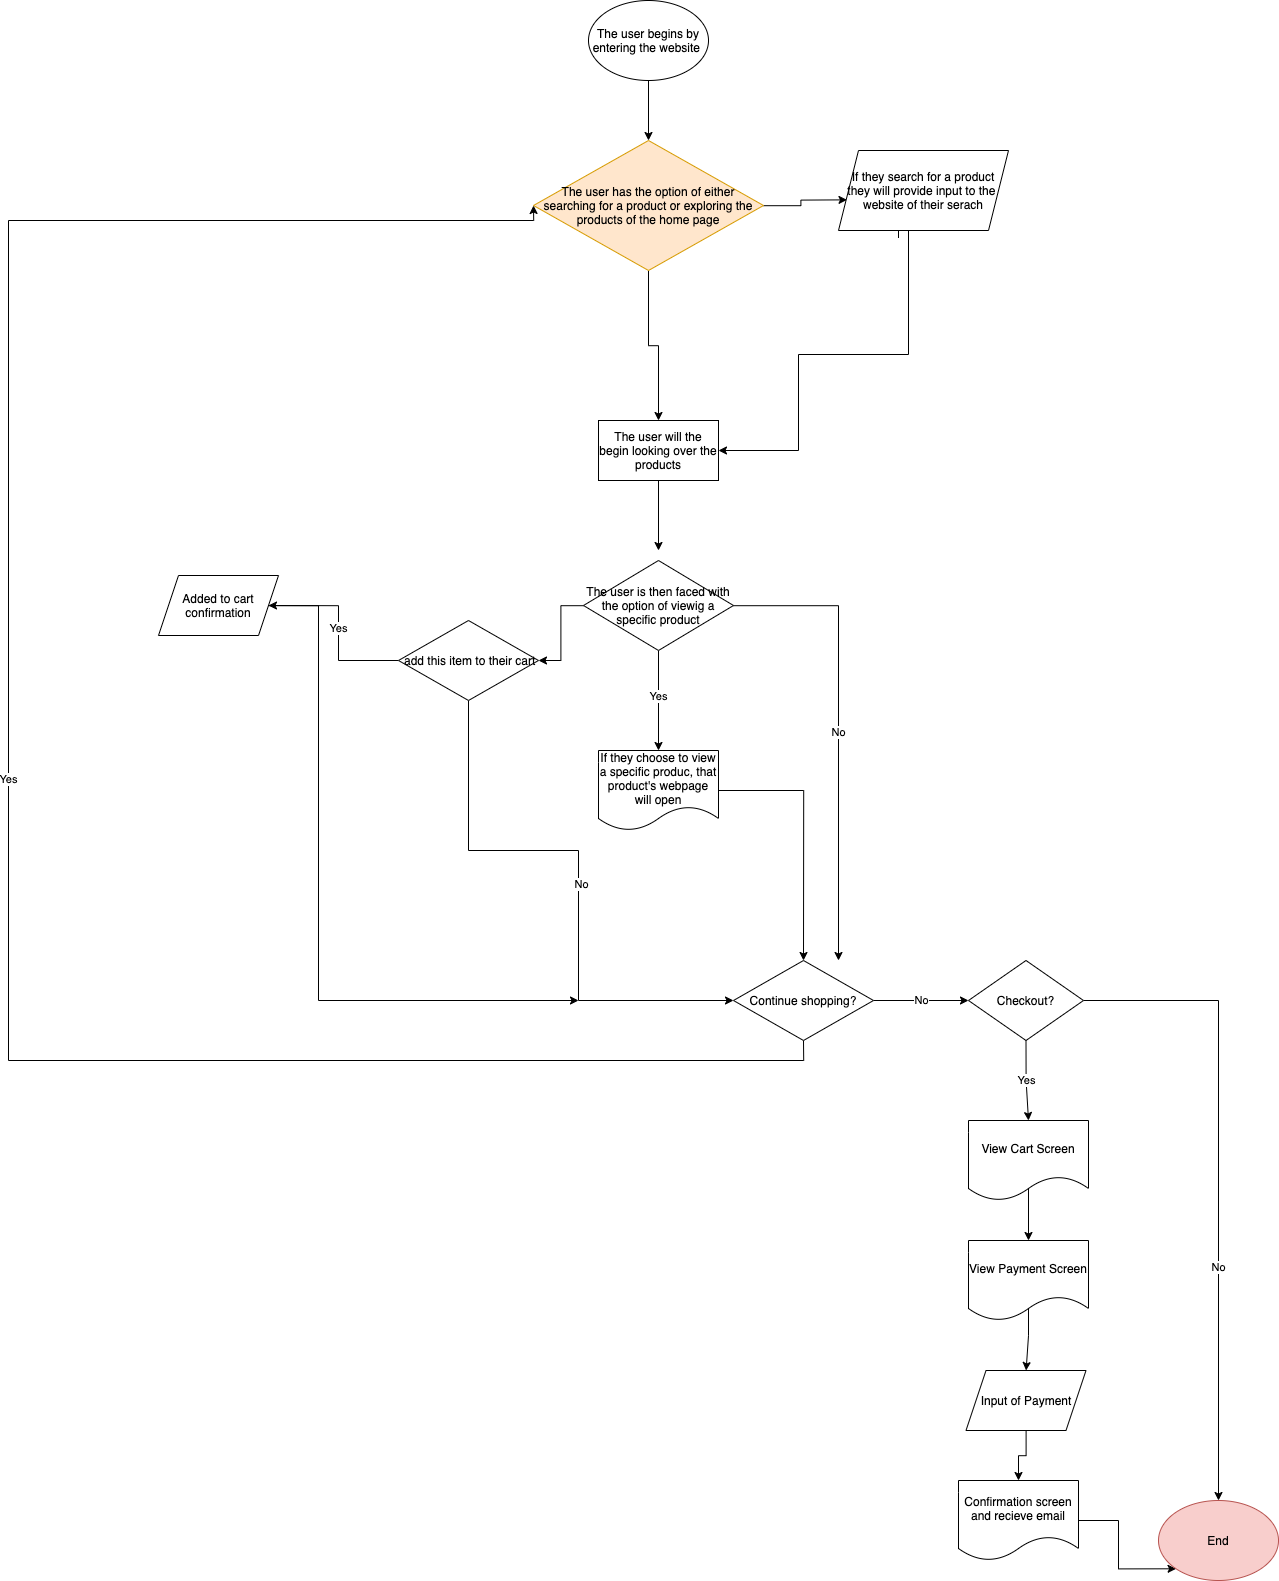

The diagram above was exported from draw.io. Its source (the exported page's mxGraphModel, read from the mxfile embedded in the PNG):
<mxGraphModel dx="2594" dy="2228" grid="1" gridSize="10" guides="1" tooltips="1" connect="1" arrows="1" fold="1" page="1" pageScale="1" pageWidth="850" pageHeight="1100" math="0" shadow="0">
  <root>
    <mxCell id="0" />
    <mxCell id="1" parent="0" />
    <mxCell id="3" value="The user begins by entering the website&amp;nbsp;" style="ellipse;whiteSpace=wrap;html=1;" vertex="1" parent="1">
      <mxGeometry x="10" y="30" width="120" height="80" as="geometry" />
    </mxCell>
    <mxCell id="4" value="" style="endArrow=classic;html=1;exitX=0.5;exitY=1;exitDx=0;exitDy=0;entryX=0.5;entryY=0;entryDx=0;entryDy=0;" edge="1" parent="1" source="3" target="5">
      <mxGeometry width="50" height="50" relative="1" as="geometry">
        <mxPoint x="120" y="200" as="sourcePoint" />
        <mxPoint x="70" y="170" as="targetPoint" />
      </mxGeometry>
    </mxCell>
    <mxCell id="9" style="edgeStyle=orthogonalEdgeStyle;rounded=0;orthogonalLoop=1;jettySize=auto;html=1;entryX=0.5;entryY=0;entryDx=0;entryDy=0;" edge="1" parent="1" source="5" target="11">
      <mxGeometry relative="1" as="geometry">
        <mxPoint x="70" y="420" as="targetPoint" />
      </mxGeometry>
    </mxCell>
    <mxCell id="18" style="edgeStyle=orthogonalEdgeStyle;rounded=0;orthogonalLoop=1;jettySize=auto;html=1;entryX=0.05;entryY=0.617;entryDx=0;entryDy=0;entryPerimeter=0;" edge="1" parent="1" source="5" target="16">
      <mxGeometry relative="1" as="geometry" />
    </mxCell>
    <mxCell id="5" value="&lt;font color=&quot;#000000&quot;&gt;The user has the option of either searching for a product or exploring the products of the home page&lt;/font&gt;" style="rhombus;whiteSpace=wrap;html=1;fillColor=#ffe6cc;strokeColor=#d79b00;" vertex="1" parent="1">
      <mxGeometry x="-45" y="170" width="230" height="130" as="geometry" />
    </mxCell>
    <mxCell id="10" style="edgeStyle=orthogonalEdgeStyle;rounded=0;orthogonalLoop=1;jettySize=auto;html=1;exitX=0.5;exitY=1;exitDx=0;exitDy=0;entryX=1;entryY=0.5;entryDx=0;entryDy=0;" edge="1" parent="1" target="11">
      <mxGeometry relative="1" as="geometry">
        <mxPoint x="160" y="500" as="targetPoint" />
        <mxPoint x="320" y="267.5" as="sourcePoint" />
        <Array as="points">
          <mxPoint x="320" y="260" />
          <mxPoint x="330" y="260" />
          <mxPoint x="330" y="384" />
          <mxPoint x="220" y="384" />
          <mxPoint x="220" y="480" />
        </Array>
      </mxGeometry>
    </mxCell>
    <mxCell id="14" style="edgeStyle=orthogonalEdgeStyle;rounded=0;orthogonalLoop=1;jettySize=auto;html=1;" edge="1" parent="1" source="11">
      <mxGeometry relative="1" as="geometry">
        <mxPoint x="80" y="580" as="targetPoint" />
      </mxGeometry>
    </mxCell>
    <mxCell id="11" value="The user will the begin looking over the products" style="rounded=0;whiteSpace=wrap;html=1;" vertex="1" parent="1">
      <mxGeometry x="20" y="450" width="120" height="60" as="geometry" />
    </mxCell>
    <mxCell id="20" style="edgeStyle=orthogonalEdgeStyle;rounded=0;orthogonalLoop=1;jettySize=auto;html=1;entryX=0.5;entryY=0;entryDx=0;entryDy=0;" edge="1" parent="1" source="15" target="22">
      <mxGeometry relative="1" as="geometry">
        <mxPoint x="80" y="770" as="targetPoint" />
      </mxGeometry>
    </mxCell>
    <mxCell id="31" value="Yes" style="edgeLabel;html=1;align=center;verticalAlign=middle;resizable=0;points=[];" vertex="1" connectable="0" parent="20">
      <mxGeometry x="-0.1" y="-2" relative="1" as="geometry">
        <mxPoint as="offset" />
      </mxGeometry>
    </mxCell>
    <mxCell id="21" style="edgeStyle=orthogonalEdgeStyle;rounded=0;orthogonalLoop=1;jettySize=auto;html=1;entryX=1;entryY=0.5;entryDx=0;entryDy=0;" edge="1" parent="1" source="15" target="25">
      <mxGeometry relative="1" as="geometry">
        <mxPoint x="-70" y="635" as="targetPoint" />
      </mxGeometry>
    </mxCell>
    <mxCell id="32" value="No" style="edgeStyle=orthogonalEdgeStyle;rounded=0;orthogonalLoop=1;jettySize=auto;html=1;" edge="1" parent="1" source="15">
      <mxGeometry relative="1" as="geometry">
        <mxPoint x="260" y="990" as="targetPoint" />
      </mxGeometry>
    </mxCell>
    <mxCell id="15" value="The user is then faced with the option of viewig a specific product" style="rhombus;whiteSpace=wrap;html=1;" vertex="1" parent="1">
      <mxGeometry x="5" y="590" width="150" height="90" as="geometry" />
    </mxCell>
    <mxCell id="16" value="If they search for a product they will provide input to the&amp;nbsp; website of their serach" style="shape=parallelogram;perimeter=parallelogramPerimeter;whiteSpace=wrap;html=1;fixedSize=1;" vertex="1" parent="1">
      <mxGeometry x="260" y="180" width="170" height="80" as="geometry" />
    </mxCell>
    <mxCell id="33" style="edgeStyle=orthogonalEdgeStyle;rounded=0;orthogonalLoop=1;jettySize=auto;html=1;entryX=0.5;entryY=0;entryDx=0;entryDy=0;" edge="1" parent="1" source="22" target="35">
      <mxGeometry relative="1" as="geometry">
        <mxPoint x="80" y="950" as="targetPoint" />
      </mxGeometry>
    </mxCell>
    <mxCell id="22" value="If they choose to view a specific produc, that product's webpage will open" style="shape=document;whiteSpace=wrap;html=1;boundedLbl=1;" vertex="1" parent="1">
      <mxGeometry x="20" y="780" width="120" height="80" as="geometry" />
    </mxCell>
    <mxCell id="26" style="edgeStyle=orthogonalEdgeStyle;rounded=0;orthogonalLoop=1;jettySize=auto;html=1;entryX=0;entryY=0.5;entryDx=0;entryDy=0;" edge="1" parent="1" source="25" target="35">
      <mxGeometry relative="1" as="geometry">
        <mxPoint x="-40" y="1030" as="targetPoint" />
        <Array as="points">
          <mxPoint x="-110" y="880" />
          <mxPoint y="880" />
          <mxPoint y="1030" />
        </Array>
      </mxGeometry>
    </mxCell>
    <mxCell id="28" value="No" style="edgeLabel;html=1;align=center;verticalAlign=middle;resizable=0;points=[];" vertex="1" connectable="0" parent="26">
      <mxGeometry x="0.04" y="1" relative="1" as="geometry">
        <mxPoint as="offset" />
      </mxGeometry>
    </mxCell>
    <mxCell id="27" value="Yes" style="edgeStyle=orthogonalEdgeStyle;rounded=0;orthogonalLoop=1;jettySize=auto;html=1;entryX=1;entryY=0.5;entryDx=0;entryDy=0;" edge="1" parent="1" source="25" target="30">
      <mxGeometry relative="1" as="geometry">
        <mxPoint x="-310" y="635" as="targetPoint" />
        <Array as="points" />
      </mxGeometry>
    </mxCell>
    <mxCell id="25" value="&amp;nbsp;add this item to their cart" style="rhombus;whiteSpace=wrap;html=1;" vertex="1" parent="1">
      <mxGeometry x="-180" y="650" width="140" height="80" as="geometry" />
    </mxCell>
    <mxCell id="36" style="edgeStyle=orthogonalEdgeStyle;rounded=0;orthogonalLoop=1;jettySize=auto;html=1;" edge="1" parent="1" source="30">
      <mxGeometry relative="1" as="geometry">
        <mxPoint y="1030" as="targetPoint" />
        <Array as="points">
          <mxPoint x="-260" y="635" />
          <mxPoint x="-260" y="1030" />
        </Array>
      </mxGeometry>
    </mxCell>
    <mxCell id="30" value="Added to cart confirmation" style="shape=parallelogram;perimeter=parallelogramPerimeter;whiteSpace=wrap;html=1;fixedSize=1;" vertex="1" parent="1">
      <mxGeometry x="-420" y="605" width="120" height="60" as="geometry" />
    </mxCell>
    <mxCell id="37" value="No" style="edgeStyle=orthogonalEdgeStyle;rounded=0;orthogonalLoop=1;jettySize=auto;html=1;entryX=0;entryY=0.5;entryDx=0;entryDy=0;" edge="1" parent="1" source="35" target="40">
      <mxGeometry relative="1" as="geometry">
        <mxPoint x="380" y="1030" as="targetPoint" />
      </mxGeometry>
    </mxCell>
    <mxCell id="38" value="Yes" style="edgeStyle=orthogonalEdgeStyle;rounded=0;orthogonalLoop=1;jettySize=auto;html=1;exitX=0.5;exitY=1;exitDx=0;exitDy=0;entryX=0;entryY=0.5;entryDx=0;entryDy=0;" edge="1" parent="1" source="35" target="5">
      <mxGeometry relative="1" as="geometry">
        <mxPoint x="-200" y="250" as="targetPoint" />
        <Array as="points">
          <mxPoint x="225" y="1090" />
          <mxPoint x="-570" y="1090" />
          <mxPoint x="-570" y="250" />
          <mxPoint x="-45" y="250" />
        </Array>
      </mxGeometry>
    </mxCell>
    <mxCell id="35" value="Continue shopping?" style="rhombus;whiteSpace=wrap;html=1;" vertex="1" parent="1">
      <mxGeometry x="155" y="990" width="140" height="80" as="geometry" />
    </mxCell>
    <mxCell id="41" value="Yes" style="edgeStyle=orthogonalEdgeStyle;rounded=0;orthogonalLoop=1;jettySize=auto;html=1;exitX=0.5;exitY=1;exitDx=0;exitDy=0;entryX=0.5;entryY=0;entryDx=0;entryDy=0;" edge="1" parent="1" source="40">
      <mxGeometry relative="1" as="geometry">
        <mxPoint x="450" y="1150" as="targetPoint" />
      </mxGeometry>
    </mxCell>
    <mxCell id="44" style="edgeStyle=orthogonalEdgeStyle;rounded=0;orthogonalLoop=1;jettySize=auto;html=1;entryX=0.5;entryY=0;entryDx=0;entryDy=0;" edge="1" parent="1" source="40" target="59">
      <mxGeometry relative="1" as="geometry">
        <mxPoint x="610" y="1030" as="targetPoint" />
      </mxGeometry>
    </mxCell>
    <mxCell id="45" value="No" style="edgeLabel;html=1;align=center;verticalAlign=middle;resizable=0;points=[];" vertex="1" connectable="0" parent="44">
      <mxGeometry x="0.2603" y="-2" relative="1" as="geometry">
        <mxPoint as="offset" />
      </mxGeometry>
    </mxCell>
    <mxCell id="40" value="Checkout?" style="rhombus;whiteSpace=wrap;html=1;" vertex="1" parent="1">
      <mxGeometry x="390" y="990" width="115" height="80" as="geometry" />
    </mxCell>
    <mxCell id="48" style="edgeStyle=orthogonalEdgeStyle;rounded=0;orthogonalLoop=1;jettySize=auto;html=1;" edge="1" parent="1">
      <mxGeometry relative="1" as="geometry">
        <mxPoint x="450" y="1269.9999999999998" as="targetPoint" />
        <mxPoint x="450" y="1210" as="sourcePoint" />
      </mxGeometry>
    </mxCell>
    <mxCell id="50" style="edgeStyle=orthogonalEdgeStyle;rounded=0;orthogonalLoop=1;jettySize=auto;html=1;" edge="1" parent="1" target="51">
      <mxGeometry relative="1" as="geometry">
        <mxPoint x="450" y="1389.9999999999998" as="targetPoint" />
        <mxPoint x="450" y="1329.9999999999998" as="sourcePoint" />
      </mxGeometry>
    </mxCell>
    <mxCell id="58" style="edgeStyle=orthogonalEdgeStyle;rounded=0;orthogonalLoop=1;jettySize=auto;html=1;" edge="1" parent="1" source="51" target="57">
      <mxGeometry relative="1" as="geometry" />
    </mxCell>
    <mxCell id="51" value="Input of Payment" style="shape=parallelogram;perimeter=parallelogramPerimeter;whiteSpace=wrap;html=1;fixedSize=1;" vertex="1" parent="1">
      <mxGeometry x="387.5" y="1399.9999999999998" width="120" height="60" as="geometry" />
    </mxCell>
    <mxCell id="54" value="View Cart Screen" style="shape=document;whiteSpace=wrap;html=1;boundedLbl=1;" vertex="1" parent="1">
      <mxGeometry x="390" y="1150" width="120" height="80" as="geometry" />
    </mxCell>
    <mxCell id="55" value="View Payment Screen" style="shape=document;whiteSpace=wrap;html=1;boundedLbl=1;" vertex="1" parent="1">
      <mxGeometry x="390" y="1270" width="120" height="80" as="geometry" />
    </mxCell>
    <mxCell id="60" style="edgeStyle=orthogonalEdgeStyle;rounded=0;orthogonalLoop=1;jettySize=auto;html=1;entryX=0;entryY=1;entryDx=0;entryDy=0;" edge="1" parent="1" source="57" target="59">
      <mxGeometry relative="1" as="geometry">
        <mxPoint x="450" y="1710" as="targetPoint" />
      </mxGeometry>
    </mxCell>
    <mxCell id="57" value="Confirmation screen and recieve email" style="shape=document;whiteSpace=wrap;html=1;boundedLbl=1;" vertex="1" parent="1">
      <mxGeometry x="380" y="1510" width="120" height="80" as="geometry" />
    </mxCell>
    <mxCell id="59" value="End" style="ellipse;whiteSpace=wrap;html=1;fillColor=#f8cecc;strokeColor=#b85450;" vertex="1" parent="1">
      <mxGeometry x="580" y="1530" width="120" height="80" as="geometry" />
    </mxCell>
  </root>
</mxGraphModel>